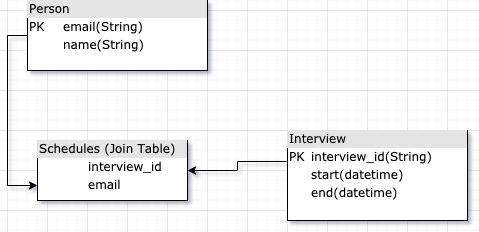

The diagram above was exported from draw.io. Its source (the exported page's mxGraphModel, read from the mxfile embedded in the PNG):
<mxGraphModel dx="786" dy="537" grid="1" gridSize="10" guides="1" tooltips="1" connect="1" arrows="1" fold="1" page="1" pageScale="1" pageWidth="827" pageHeight="1169" math="0" shadow="0">
  <root>
    <mxCell id="PqzYGJ0u92ryy8K9P40J-0" />
    <mxCell id="PqzYGJ0u92ryy8K9P40J-1" parent="PqzYGJ0u92ryy8K9P40J-0" />
    <mxCell id="OnTWy_1l8GV4TRaGarls-9" style="edgeStyle=orthogonalEdgeStyle;rounded=0;orthogonalLoop=1;jettySize=auto;html=1;entryX=0;entryY=0.75;entryDx=0;entryDy=0;" edge="1" parent="PqzYGJ0u92ryy8K9P40J-1" source="tKkOtCrPKEJ94OkBtyCZ-0" target="OnTWy_1l8GV4TRaGarls-0">
      <mxGeometry relative="1" as="geometry">
        <mxPoint x="350" y="280" as="targetPoint" />
        <Array as="points">
          <mxPoint x="440" y="105" />
          <mxPoint x="440" y="255" />
        </Array>
      </mxGeometry>
    </mxCell>
    <mxCell id="tKkOtCrPKEJ94OkBtyCZ-0" value="&lt;div style=&quot;box-sizing: border-box ; width: 100% ; background: #e4e4e4 ; padding: 2px&quot;&gt;Person&lt;/div&gt;&lt;table style=&quot;width: 100% ; font-size: 1em&quot; cellpadding=&quot;2&quot; cellspacing=&quot;0&quot;&gt;&lt;tbody&gt;&lt;tr&gt;&lt;td&gt;PK&lt;/td&gt;&lt;td&gt;email(String)&lt;/td&gt;&lt;/tr&gt;&lt;tr&gt;&lt;td&gt;&lt;/td&gt;&lt;td&gt;name(String)&lt;/td&gt;&lt;/tr&gt;&lt;tr&gt;&lt;td&gt;&lt;/td&gt;&lt;td&gt;&lt;/td&gt;&lt;/tr&gt;&lt;/tbody&gt;&lt;/table&gt;" style="verticalAlign=top;align=left;overflow=fill;html=1;rounded=0;shadow=0;comic=0;labelBackgroundColor=none;strokeWidth=1;fontFamily=Verdana;fontSize=12" vertex="1" parent="PqzYGJ0u92ryy8K9P40J-1">
      <mxGeometry x="460" y="70" width="180" height="70" as="geometry" />
    </mxCell>
    <mxCell id="OnTWy_1l8GV4TRaGarls-10" style="edgeStyle=orthogonalEdgeStyle;rounded=0;orthogonalLoop=1;jettySize=auto;html=1;entryX=1;entryY=0.5;entryDx=0;entryDy=0;exitX=-0.006;exitY=0.344;exitDx=0;exitDy=0;exitPerimeter=0;" edge="1" parent="PqzYGJ0u92ryy8K9P40J-1" source="c00sP9O4ByLaq6q5lpZu-0" target="OnTWy_1l8GV4TRaGarls-0">
      <mxGeometry relative="1" as="geometry" />
    </mxCell>
    <mxCell id="c00sP9O4ByLaq6q5lpZu-0" value="&lt;div style=&quot;box-sizing: border-box ; width: 100% ; background: #e4e4e4 ; padding: 2px&quot;&gt;Interview&lt;/div&gt;&lt;table style=&quot;width: 100% ; font-size: 1em&quot; cellpadding=&quot;2&quot; cellspacing=&quot;0&quot;&gt;&lt;tbody&gt;&lt;tr&gt;&lt;td&gt;PK&lt;/td&gt;&lt;td&gt;interview_id(String)&amp;nbsp; &amp;nbsp;&lt;/td&gt;&lt;/tr&gt;&lt;tr&gt;&lt;td&gt;&lt;br&gt;&lt;/td&gt;&lt;td&gt;start(datetime)&lt;/td&gt;&lt;/tr&gt;&lt;tr&gt;&lt;td&gt;&lt;/td&gt;&lt;td&gt;end(datetime)&lt;br&gt;&lt;br&gt;&lt;/td&gt;&lt;/tr&gt;&lt;/tbody&gt;&lt;/table&gt;" style="verticalAlign=top;align=left;overflow=fill;html=1;rounded=0;shadow=0;comic=0;labelBackgroundColor=none;strokeWidth=1;fontFamily=Verdana;fontSize=12" vertex="1" parent="PqzYGJ0u92ryy8K9P40J-1">
      <mxGeometry x="720" y="200" width="180" height="90" as="geometry" />
    </mxCell>
    <mxCell id="OnTWy_1l8GV4TRaGarls-0" value="&lt;div style=&quot;box-sizing: border-box ; width: 100% ; background: #e4e4e4 ; padding: 2px&quot;&gt;Schedules (Join Table)&lt;/div&gt;&lt;table style=&quot;width: 100% ; font-size: 1em&quot; cellpadding=&quot;2&quot; cellspacing=&quot;0&quot;&gt;&lt;tbody&gt;&lt;tr&gt;&lt;td&gt;&lt;br&gt;&lt;/td&gt;&lt;td&gt;interview_id&lt;/td&gt;&lt;/tr&gt;&lt;tr&gt;&lt;td&gt;&lt;span style=&quot;white-space: pre&quot;&gt;&#09;&lt;/span&gt;&lt;br&gt;&lt;/td&gt;&lt;td&gt;email&lt;/td&gt;&lt;/tr&gt;&lt;tr&gt;&lt;td&gt;&lt;/td&gt;&lt;td&gt;&lt;/td&gt;&lt;/tr&gt;&lt;/tbody&gt;&lt;/table&gt;" style="verticalAlign=top;align=left;overflow=fill;html=1;rounded=0;shadow=0;comic=0;labelBackgroundColor=none;strokeWidth=1;fontFamily=Verdana;fontSize=12;strokeColor=default;" vertex="1" parent="PqzYGJ0u92ryy8K9P40J-1">
      <mxGeometry x="470" y="210" width="150" height="60" as="geometry" />
    </mxCell>
  </root>
</mxGraphModel>